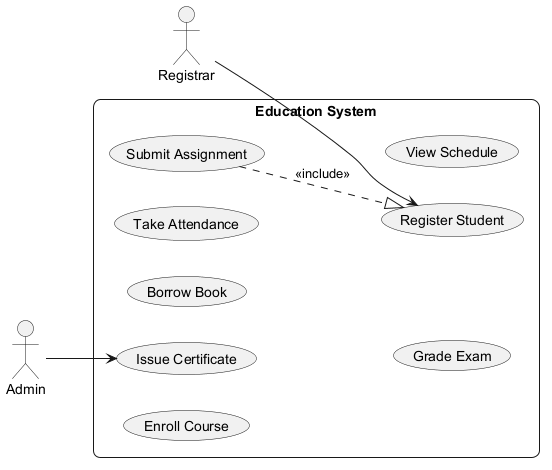

The diagram above was rendered by PlantUML. Its source (embedded in the PNG):
@startuml
skinparam backgroundColor #FFFFFF
skinparam roundCorner 15
left to right direction
actor "Registrar" as R
actor "Admin" as A
rectangle "Education System" {
  usecase "Register Student" as UC_RegisterStudent
  usecase "Enroll Course" as UC_EnrollCourse
  usecase "Issue Certificate" as UC_IssueCertificate
  usecase "Submit Assignment" as UC_SubmitAssignment
  usecase "Borrow Book" as UC_BorrowBook
  usecase "Take Attendance" as UC_TakeAttendance
  usecase "Grade Exam" as UC_GradeExam
  usecase "View Schedule" as UC_ViewSchedule
}
R --> UC_RegisterStudent
A --> UC_IssueCertificate
UC_SubmitAssignment ..|> UC_RegisterStudent : <<include>>
@enduml